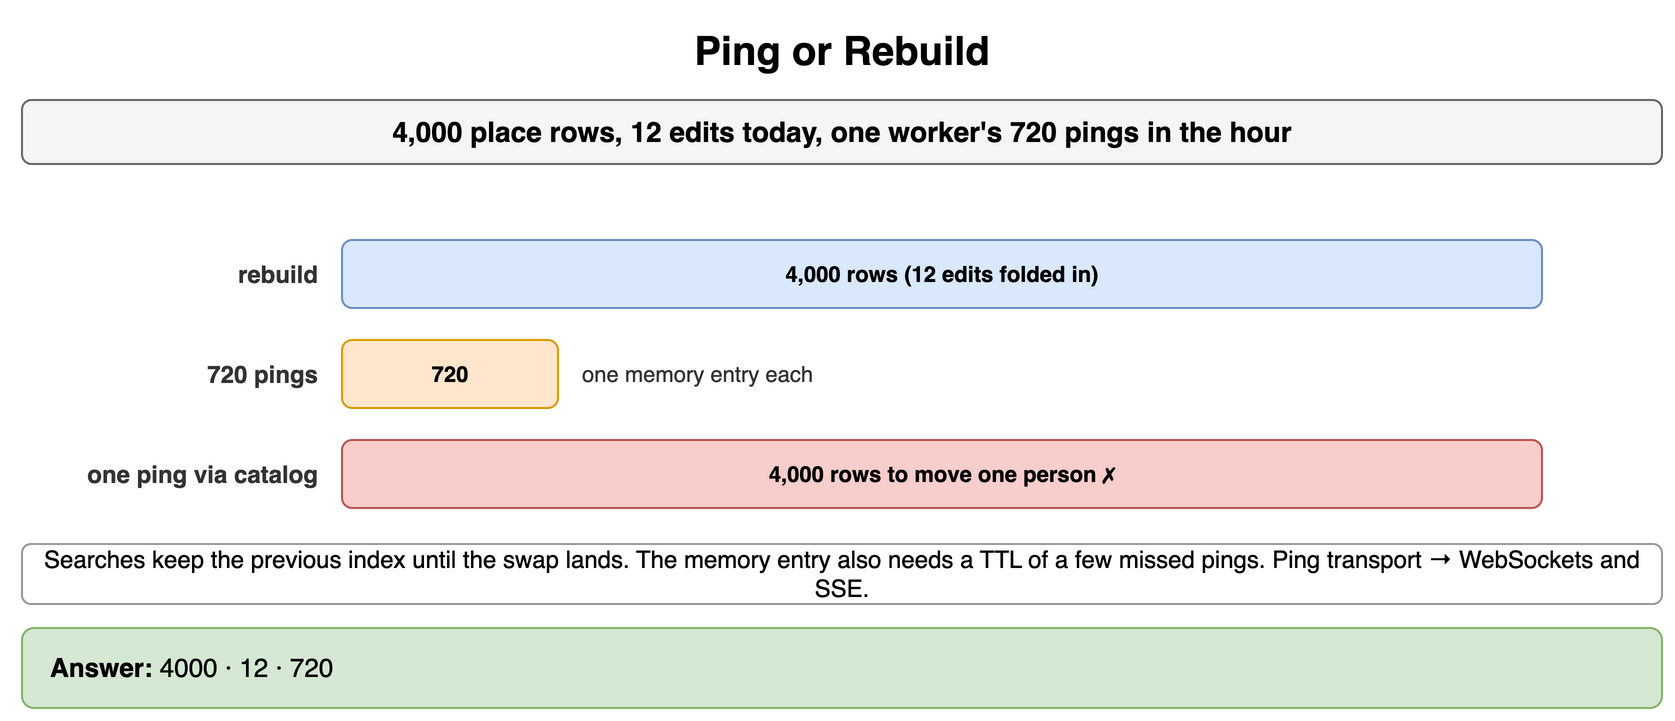

The diagram above was exported from draw.io. Its source (the exported page's mxGraphModel, read from the mxfile embedded in the PNG):
<mxGraphModel dx="900" dy="368" grid="1" gridSize="10" guides="1" tooltips="1" connect="1" arrows="1" fold="1" page="1" pageScale="1" pageWidth="900" pageHeight="368" math="0" shadow="0">
  <root>
    <mxCell id="0" />
    <mxCell id="1" parent="0" />
    <mxCell id="h1" value="Ping or Rebuild" style="text;html=1;align=center;verticalAlign=middle;whiteSpace=wrap;fontSize=20;fontStyle=1;" vertex="1" parent="1">
      <mxGeometry x="40" y="10" width="820" height="30" as="geometry" />
    </mxCell>
    <mxCell id="h2" value="4,000 place rows, 12 edits today, one worker's 720 pings in the hour" style="rounded=1;whiteSpace=wrap;html=1;fillColor=#f5f5f5;strokeColor=#666666;fontStyle=1;fontSize=14;" vertex="1" parent="1">
      <mxGeometry x="40" y="50" width="820" height="32" as="geometry" />
    </mxCell>
    <mxCell id="h3" value="rebuild" style="text;html=1;whiteSpace=wrap;fontSize=11;align=right;verticalAlign=middle;fontSize=12;fontColor=#333333;fontStyle=1;" vertex="1" parent="1">
      <mxGeometry x="40" y="120" width="150" height="34" as="geometry" />
    </mxCell>
    <mxCell id="h4" value="4,000 rows (12 edits folded in)" style="rounded=1;whiteSpace=wrap;html=1;fillColor=#dae8fc;strokeColor=#6c8ebf;fontSize=11;align=center;fontStyle=1;" vertex="1" parent="1">
      <mxGeometry x="200" y="120" width="600.0" height="34" as="geometry" />
    </mxCell>
    <mxCell id="h5" value="720 pings" style="text;html=1;whiteSpace=wrap;fontSize=11;align=right;verticalAlign=middle;fontSize=12;fontColor=#333333;fontStyle=1;" vertex="1" parent="1">
      <mxGeometry x="40" y="170" width="150" height="34" as="geometry" />
    </mxCell>
    <mxCell id="h6" value="720" style="rounded=1;whiteSpace=wrap;html=1;fillColor=#ffe6cc;strokeColor=#d79b00;fontSize=11;align=center;fontStyle=1;" vertex="1" parent="1">
      <mxGeometry x="200" y="170" width="108.0" height="34" as="geometry" />
    </mxCell>
    <mxCell id="h7" value="one memory entry each" style="text;html=1;whiteSpace=wrap;fontSize=11;align=left;verticalAlign=middle;fontSize=11;fontColor=#333333;" vertex="1" parent="1">
      <mxGeometry x="318.0" y="170" width="300" height="34" as="geometry" />
    </mxCell>
    <mxCell id="h8" value="one ping via catalog" style="text;html=1;whiteSpace=wrap;fontSize=11;align=right;verticalAlign=middle;fontSize=12;fontColor=#333333;fontStyle=1;" vertex="1" parent="1">
      <mxGeometry x="40" y="220" width="150" height="34" as="geometry" />
    </mxCell>
    <mxCell id="h9" value="4,000 rows to move one person ✗" style="rounded=1;whiteSpace=wrap;html=1;fillColor=#f8cecc;strokeColor=#b85450;fontSize=11;align=center;fontStyle=1;" vertex="1" parent="1">
      <mxGeometry x="200" y="220" width="600.0" height="34" as="geometry" />
    </mxCell>
    <mxCell id="h10" value="Searches keep the previous index until the swap lands. The memory entry also needs a TTL of a few missed pings. Ping transport → WebSockets and SSE." style="rounded=1;whiteSpace=wrap;html=1;fillColor=#ffffff;strokeColor=#999999;fontSize=12;align=center;" vertex="1" parent="1">
      <mxGeometry x="40" y="272" width="820" height="30" as="geometry" />
    </mxCell>
    <mxCell id="h11" value="&lt;b&gt;Answer:&lt;/b&gt; 4000 · 12 · 720" style="rounded=1;whiteSpace=wrap;html=1;fillColor=#d5e8d4;strokeColor=#82b366;fontSize=13;align=left;spacingLeft=12;" vertex="1" parent="1">
      <mxGeometry x="40" y="314" width="820" height="40" as="geometry" />
    </mxCell>
  </root>
</mxGraphModel>